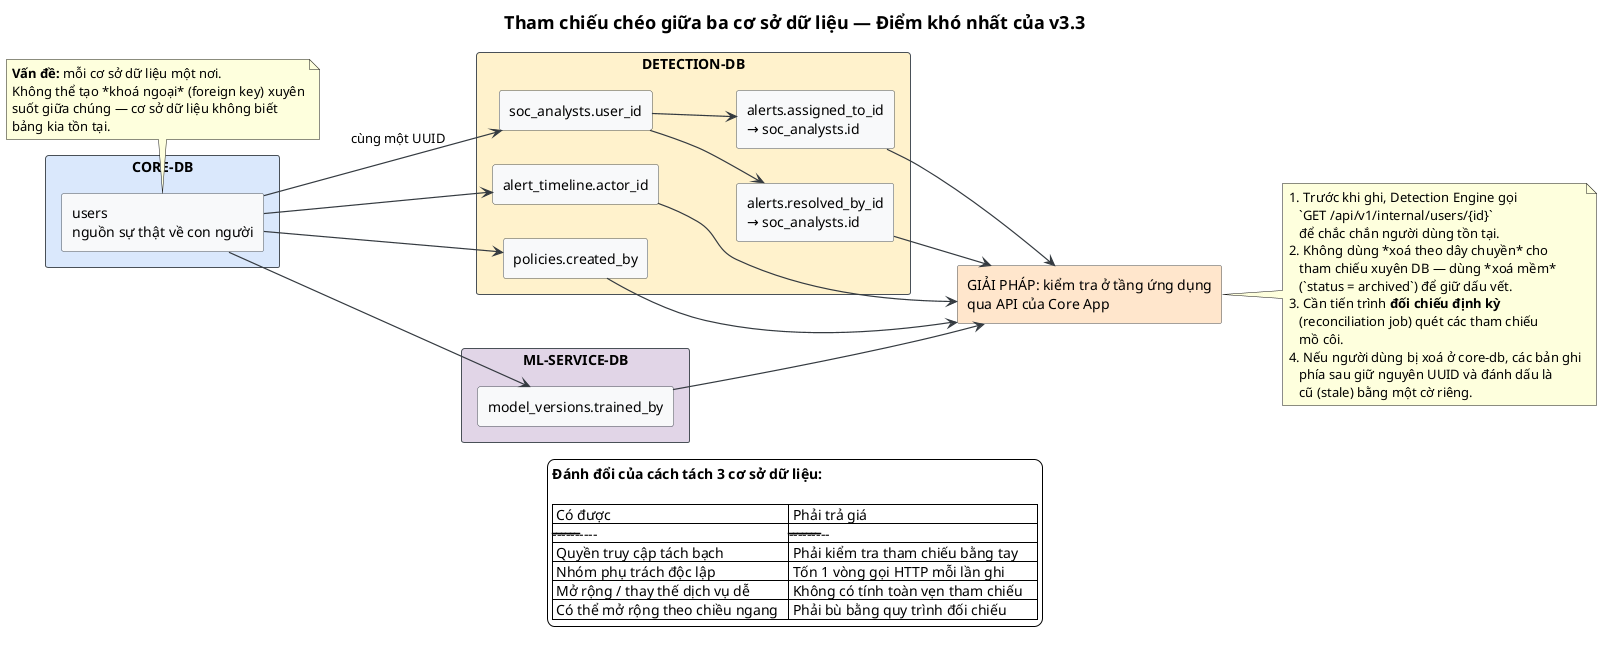

The diagram above was rendered by PlantUML. Its source (embedded in the PNG):
@startuml
skinparam backgroundColor #FFFFFF
skinparam shadowing false
skinparam defaultFontName Sans
skinparam rectangle {
  BackgroundColor #F8F9FA
  BorderColor #495057
}
skinparam ArrowColor #343A40
skinparam ArrowThickness 1.2
skinparam titleFontSize 18

title Tham chiếu chéo giữa ba cơ sở dữ liệu — Điểm khó nhất của v3.3

left to right direction

rectangle "CORE-DB" as CDB #DAE8FC {
  rectangle "users\nnguồn sự thật về con người" as U
}

rectangle "DETECTION-DB" as DDB #FFF2CC {
  rectangle "soc_analysts.user_id" as SA
  rectangle "alerts.assigned_to_id\n→ soc_analysts.id" as A1
  rectangle "alerts.resolved_by_id\n→ soc_analysts.id" as A2
  rectangle "alert_timeline.actor_id" as AT
  rectangle "policies.created_by" as PC
}

rectangle "ML-SERVICE-DB" as MDB #E1D5E7 {
  rectangle "model_versions.trained_by" as MV
}

U --> SA : cùng một UUID
SA --> A1
SA --> A2
U --> AT
U --> PC
U --> MV

note bottom of U
  **Vấn đề:** mỗi cơ sở dữ liệu một nơi.
  Không thể tạo *khoá ngoại* (foreign key) xuyên
  suốt giữa chúng — cơ sở dữ liệu không biết
  bảng kia tồn tại.
end note

rectangle "GIẢI PHÁP: kiểm tra ở tầng ứng dụng\nqua API của Core App" as SOL #FFE6CC
note right of SOL
  1. Trước khi ghi, Detection Engine gọi
     `GET /api/v1/internal/users/{id}`
     để chắc chắn người dùng tồn tại.
  2. Không dùng *xoá theo dây chuyền* cho
     tham chiếu xuyên DB — dùng *xoá mềm*
     (`status = archived`) để giữ dấu vết.
  3. Cần tiến trình **đối chiếu định kỳ**
     (reconciliation job) quét các tham chiếu
     mồ côi.
  4. Nếu người dùng bị xoá ở core-db, các bản ghi
     phía sau giữ nguyên UUID và đánh dấu là
     cũ (stale) bằng một cờ riêng.
end note

A1 --> SOL
A2 --> SOL
AT --> SOL
PC --> SOL
MV --> SOL

legend bottom
**Đánh đổi của cách tách 3 cơ sở dữ liệu:**

| Có được                          | Phải trả giá                        |
|----------------------------------|-------------------------------------|
| Quyền truy cập tách bạch          | Phải kiểm tra tham chiếu bằng tay   |
| Nhóm phụ trách độc lập            | Tốn 1 vòng gọi HTTP mỗi lần ghi      |
| Mở rộng / thay thế dịch vụ dễ     | Không có tính toàn vẹn tham chiếu    |
| Có thể mở rộng theo chiều ngang   | Phải bù bằng quy trình đối chiếu    |
endlegend

@enduml